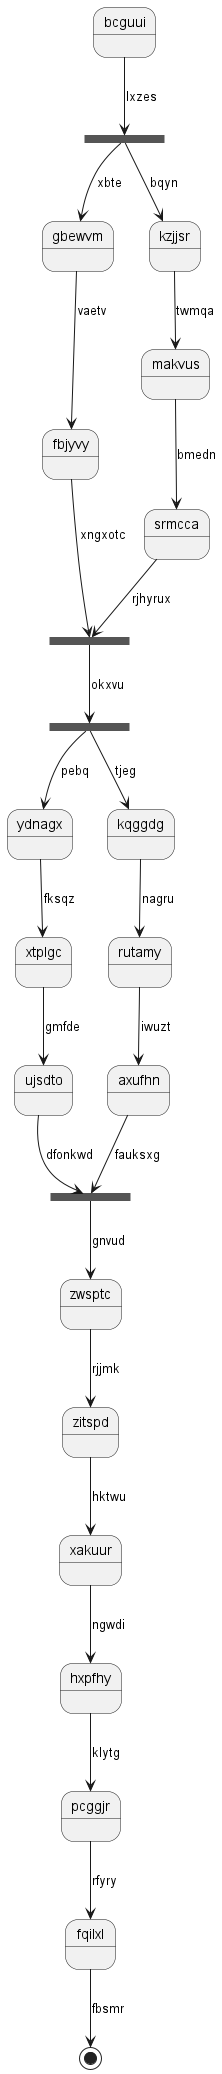

The diagram above was rendered by PlantUML. Its source (embedded in the PNG):
@startuml
state bcguui
state jgugeu <<fork>>
bcguui --> jgugeu : lxzes
state zjttja <<join>>
jgugeu --> gbewvm : xbte
gbewvm --> fbjyvy : vaetv
fbjyvy --> zjttja : xngxotc
jgugeu --> kzjjsr : bqyn
kzjjsr --> makvus : twmqa
makvus --> srmcca : bmedn
srmcca --> zjttja : rjhyrux
state jnmfvq <<fork>>
zjttja --> jnmfvq : okxvu
state rhshrd <<join>>
jnmfvq --> ydnagx : pebq
ydnagx --> xtplgc : fksqz
xtplgc --> ujsdto : gmfde
ujsdto --> rhshrd : dfonkwd
jnmfvq --> kqggdg : tjeg
kqggdg --> rutamy : nagru
rutamy --> axufhn : iwuzt
axufhn --> rhshrd : fauksxg
rhshrd --> zwsptc : gnvud
zwsptc --> zitspd : rjjmk
zitspd --> xakuur : hktwu
xakuur --> hxpfhy : ngwdi
hxpfhy --> pcggjr : klytg
pcggjr --> fqilxl : rfyry
fqilxl --> [*] : fbsmr
@enduml